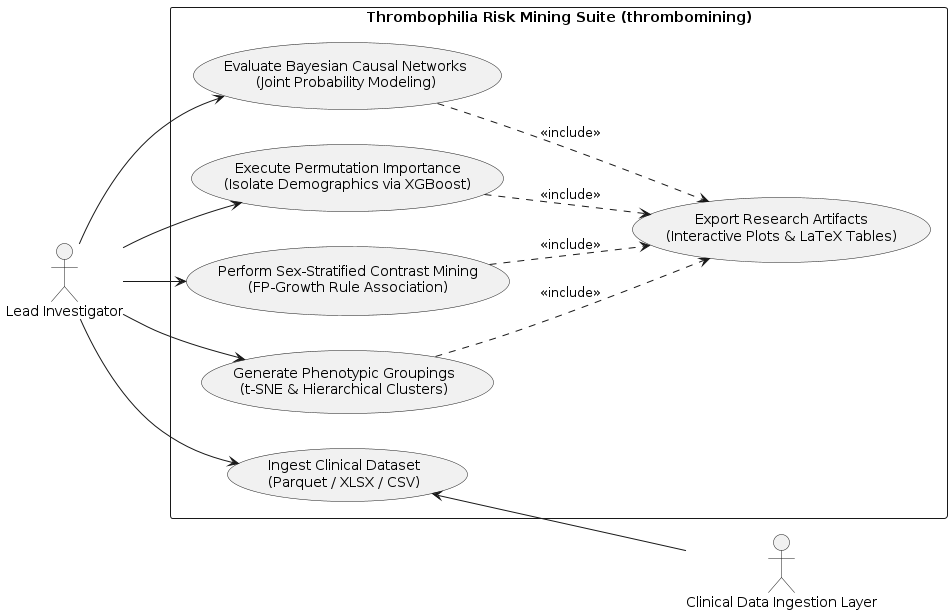

The diagram above was rendered by PlantUML. Its source (embedded in the PNG):
@startuml
left to right direction
actor "Lead Investigator" as User
actor "Clinical Data Ingestion Layer" as System

rectangle "Thrombophilia Risk Mining Suite (thrombomining)" {
  usecase "Ingest Clinical Dataset\n(Parquet / XLSX / CSV)" as UC1
  usecase "Execute Permutation Importance\n(Isolate Demographics via XGBoost)" as UC2
  usecase "Perform Sex-Stratified Contrast Mining\n(FP-Growth Rule Association)" as UC3
  usecase "Generate Phenotypic Groupings\n(t-SNE & Hierarchical Clusters)" as UC4
  usecase "Evaluate Bayesian Causal Networks\n(Joint Probability Modeling)" as UC5
  usecase "Export Research Artifacts\n(Interactive Plots & LaTeX Tables)" as UC6
}

User --> UC1
User --> UC2
User --> UC3
User --> UC4
User --> UC5
UC1 <-- System
UC2 ..> UC6 : <<include>>
UC3 ..> UC6 : <<include>>
UC4 ..> UC6 : <<include>>
UC5 ..> UC6 : <<include>>
@endum